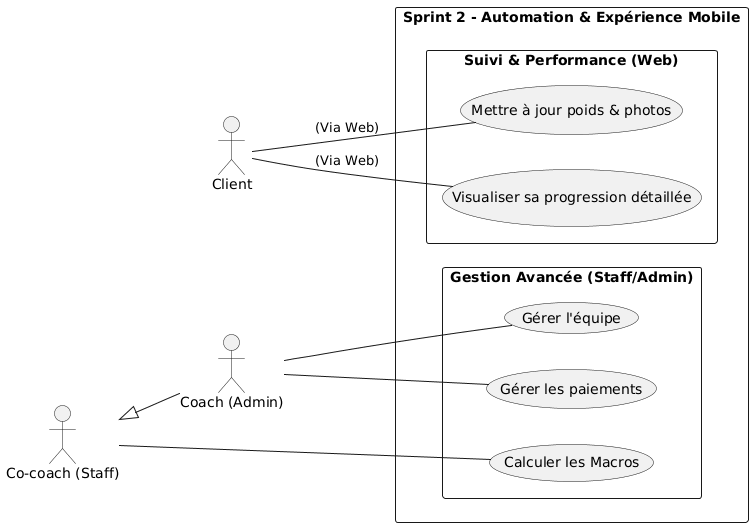

The diagram above was rendered by PlantUML. Its source (embedded in the PNG):
@startuml
left to right direction
skinparam packageStyle rectangle
skinparam shadowing false

' Actors
actor "Client" as Client
actor "Co-coach (Staff)" as Staff
actor "Coach (Admin)" as Admin
 
' Hierarchy
Staff <|-- Admin

rectangle "Sprint 2 - Automation & Expérience Mobile" {



  package "Suivi & Performance (Web)" {
    usecase "Mettre à jour poids & photos" as UpdateStats
    usecase "Visualiser sa progression détaillée" as ViewProgress
  }

  package "Gestion Avancée (Staff/Admin)" {
    usecase "Calculer les Macros" as CalcMacros
    usecase "Gérer l'équipe" as ManageStaff
    usecase "Gérer les paiements" as ManageMoney
  }
}

' Relations
Client -- UpdateStats : "(Via Web)"
Client -- ViewProgress : "(Via Web)"

Staff -- CalcMacros
Admin -- ManageStaff
Admin -- ManageMoney
@enduml